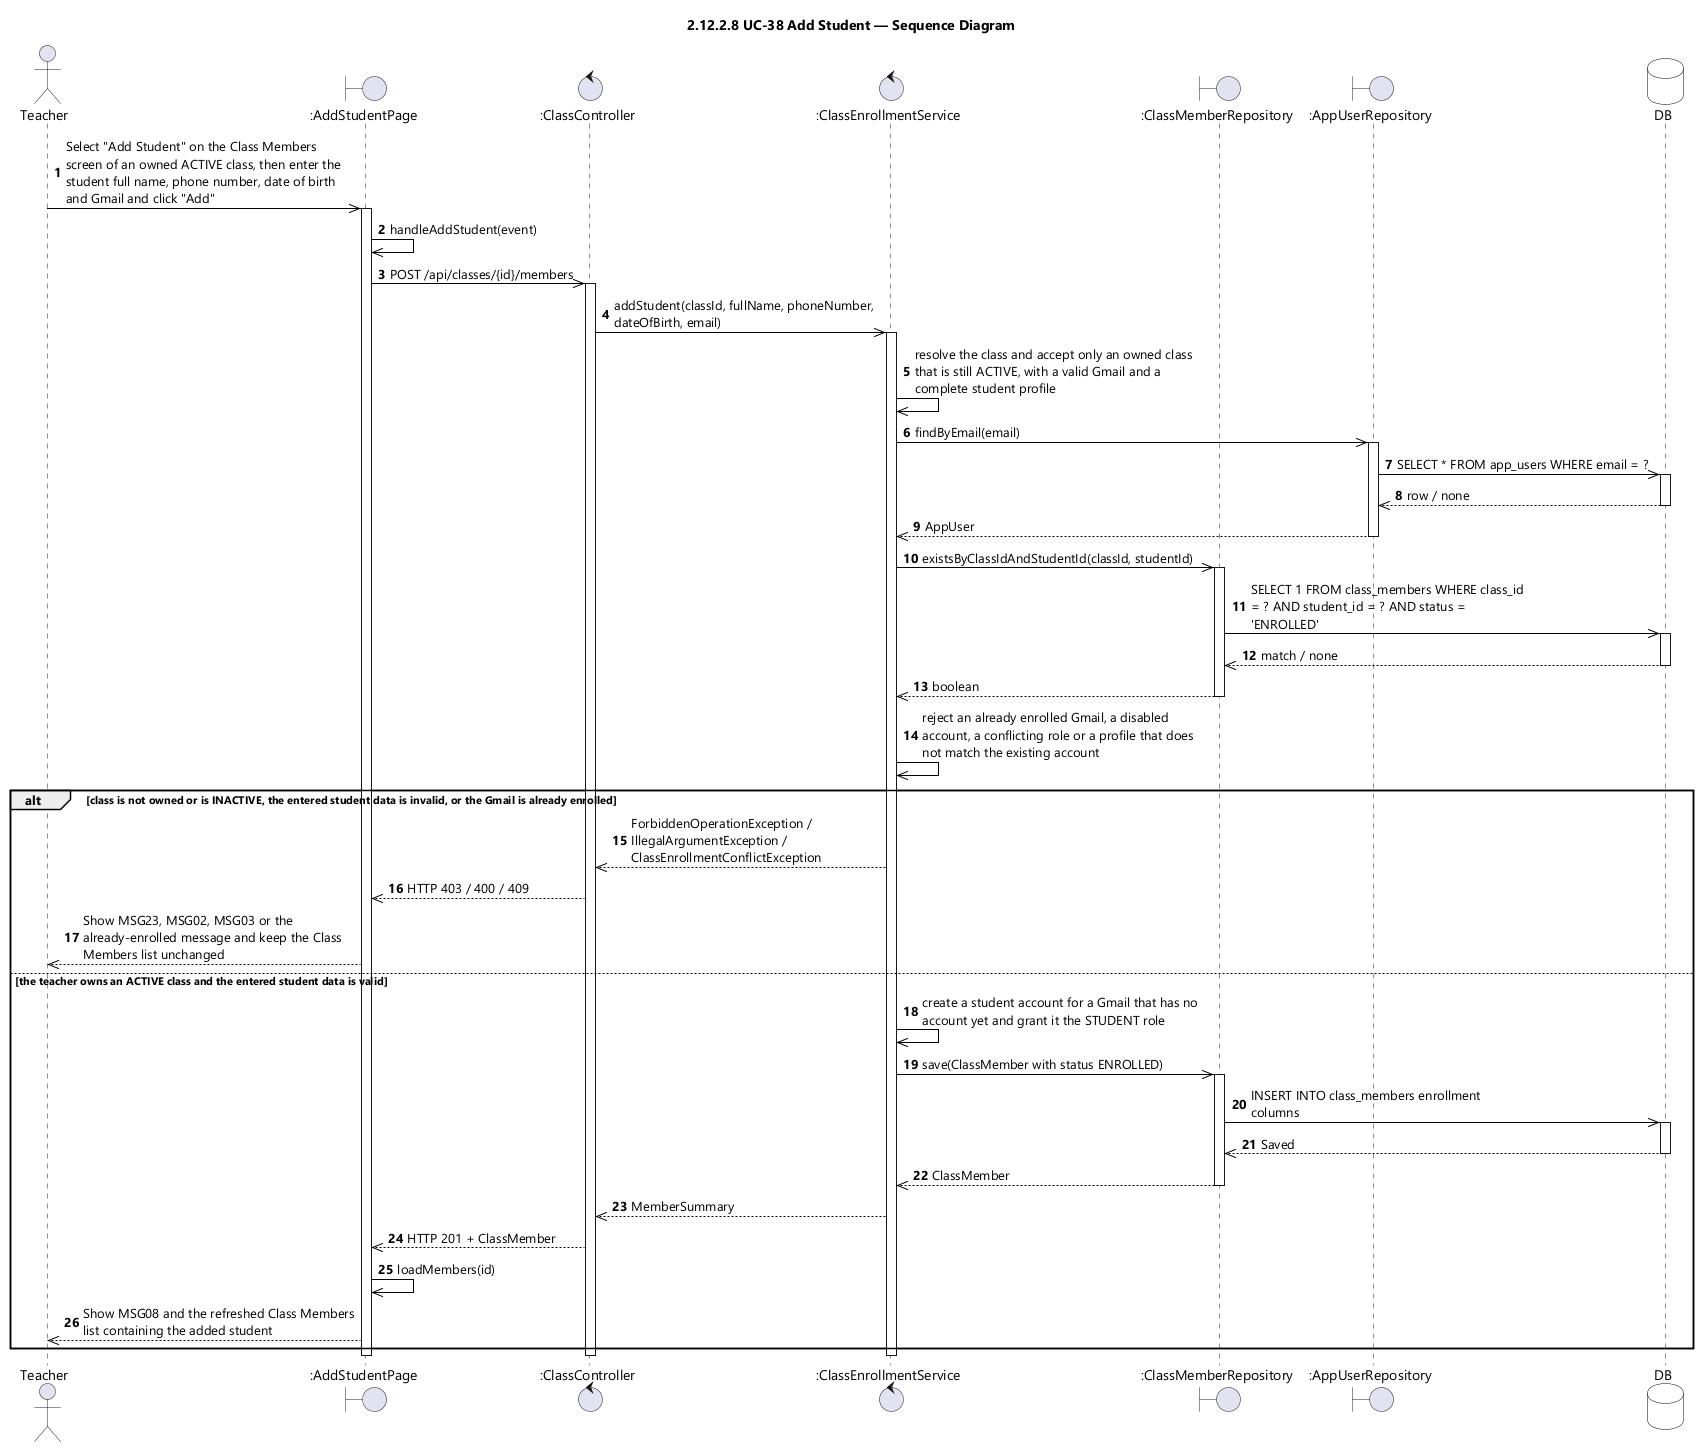

The diagram above was rendered by PlantUML. Its source (embedded in the PNG):
@startuml UC-38 Add Student - Sequence Diagram (icon)
skinparamlocked dpi 96
skinparam defaultFontName "Segoe UI"
skinparam shadowing false
skinparam ParticipantBackgroundColor #FFFFFF
skinparam ParticipantBorderColor #000000
skinparam DatabaseBackgroundColor #FFFFFF
skinparam DatabaseBorderColor #000000
skinparam ArrowColor #000000
skinparam sequenceMessageAlign left
skinparam maxMessageSize 280
title 2.12.2.8 UC-38 Add Student — Sequence Diagram

actor Teacher
boundary ":AddStudentPage" as UI
control ":ClassController" as CTL
control ":ClassEnrollmentService" as SVC
boundary ":ClassMemberRepository" as MEM
boundary ":AppUserRepository" as USERS
database DB

autonumber
Teacher ->> UI : Select "Add Student" on the Class Members screen of an owned ACTIVE class, then enter the student full name, phone number, date of birth and Gmail and click "Add"
activate UI
UI ->> UI : handleAddStudent(event)
UI ->> CTL : POST /api/classes/{id}/members
activate CTL
CTL ->> SVC : addStudent(classId, fullName, phoneNumber, dateOfBirth, email)
activate SVC
SVC ->> SVC : resolve the class and accept only an owned class that is still ACTIVE, with a valid Gmail and a complete student profile
SVC ->> USERS : findByEmail(email)
activate USERS
USERS ->> DB : SELECT * FROM app_users WHERE email = ?
activate DB
DB -->> USERS : row / none
deactivate DB
USERS -->> SVC : AppUser
deactivate USERS
SVC ->> MEM : existsByClassIdAndStudentId(classId, studentId)
activate MEM
MEM ->> DB : SELECT 1 FROM class_members WHERE class_id = ? AND student_id = ? AND status = 'ENROLLED'
activate DB
DB -->> MEM : match / none
deactivate DB
MEM -->> SVC : boolean
deactivate MEM
SVC ->> SVC : reject an already enrolled Gmail, a disabled account, a conflicting role or a profile that does not match the existing account

alt class is not owned or is INACTIVE, the entered student data is invalid, or the Gmail is already enrolled
  SVC -->> CTL : ForbiddenOperationException / IllegalArgumentException / ClassEnrollmentConflictException
  CTL -->> UI : HTTP 403 / 400 / 409
  UI -->> Teacher : Show MSG23, MSG02, MSG03 or the already-enrolled message and keep the Class Members list unchanged

else the teacher owns an ACTIVE class and the entered student data is valid
  SVC ->> SVC : create a student account for a Gmail that has no account yet and grant it the STUDENT role
  SVC ->> MEM : save(ClassMember with status ENROLLED)
  activate MEM
  MEM ->> DB : INSERT INTO class_members enrollment columns
  activate DB
  DB -->> MEM : Saved
  deactivate DB
  MEM -->> SVC : ClassMember
  deactivate MEM
  SVC -->> CTL : MemberSummary
  CTL -->> UI : HTTP 201 + ClassMember
  UI ->> UI : loadMembers(id)
  UI -->> Teacher : Show MSG08 and the refreshed Class Members list containing the added student
end
deactivate SVC
deactivate CTL
deactivate UI
@enduml